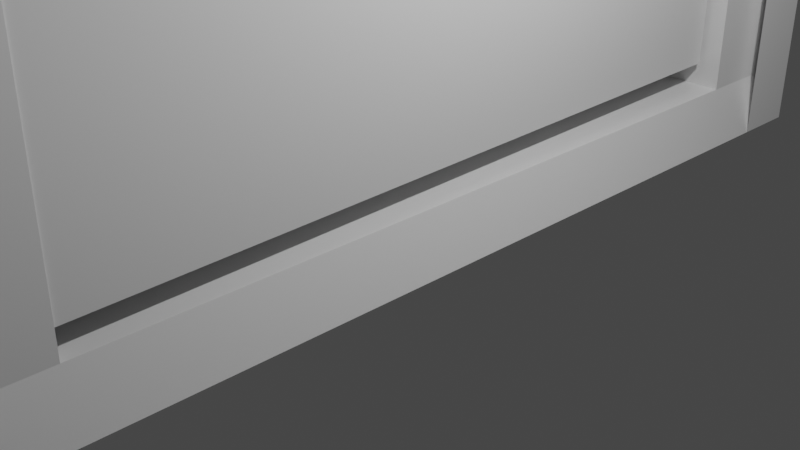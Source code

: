 # Source: door.blend  (saved by Blender 3.1.7; exported with 4.5.12 LTS)
import bpy
from mathutils import Matrix  # noqa: F401  (used for matrix-valued properties, if any)

bpy.ops.wm.read_factory_settings(use_empty=True)
scene = bpy.context.scene
scene.name = 'Scene'

# ---- collections
col_collection = bpy.data.collections.new('Collection'); scene.collection.children.link(col_collection)

# ---- materials (node trees are filled in below, after node groups)
mat_material = bpy.data.materials.new('Material')
mat_material.alpha_threshold = 0.0
mat_material.use_transparent_shadow = False
mat_material.line_color = (0.0, 0.0, 0.0, 1.0)

# ---- material node trees
mat_material.use_nodes = True; mat_material.node_tree.nodes.clear()
_N = mat_material.node_tree.nodes; _L = mat_material.node_tree.links
n0 = _N.new('ShaderNodeOutputMaterial'); n0.name = 'Material Output'; n0.location = (300, 300)
n1 = _N.new('ShaderNodeBsdfPrincipled'); n1.name = 'Principled BSDF'; n1.location = (10, 300)
n1.distribution = 'GGX'
n1.subsurface_method = 'RANDOM_WALK_SKIN'
n1.inputs[2].default_value = 0.4
n1.inputs[3].default_value = 1.45
n1.inputs[27].default_value = (0.0, 0.0, 0.0, 1.0)
n1.inputs[28].default_value = 1.0
_L.new(n1.outputs[0], n0.inputs[0])
n0.is_active_output = True

# ---- world
world_world = bpy.data.worlds.new('World'); scene.world = world_world
world_world.use_nodes = True; world_world.node_tree.nodes.clear()
_N = world_world.node_tree.nodes; _L = world_world.node_tree.links
n0 = _N.new('ShaderNodeOutputWorld'); n0.name = 'World Output'; n0.location = (300, 300)
n1 = _N.new('ShaderNodeBackground'); n1.name = 'Background'; n1.location = (10, 300)
n1.inputs[0].default_value = (0.05088, 0.05088, 0.05088, 1.0)
_L.new(n1.outputs[0], n0.inputs[0])
n0.is_active_output = True
world_world.color = (0.05088, 0.05088, 0.05088)
world_world.use_sun_shadow = False
world_world.sun_shadow_jitter_overblur = 0.0

# ---- cameras
cam_camera = bpy.data.cameras.new('Camera')
cam_camera.clip_end = 100.0
cam_camera.ortho_scale = 7.314

# ---- lights
light_light = bpy.data.lights.new('Light', 'POINT')
light_light.transmission_factor = 0.0
light_light.energy = 1000.0
light_light.shadow_soft_size = 0.1
light_light.shadow_maximum_resolution = 0.006
light_light.use_absolute_resolution = True

# ---- meshes
me_cube = bpy.data.meshes.new('Cube')
me_cube.from_pydata([(1.075, 0.9962, 0.5944), (1.075, 0.9962, -1.406), (1.075, -1.004, 0.5944), (1.075, -1.004, -1.406), (-0.5982, 0.6713, 0.4723), (-0.9252, 0.9962, 0.5944), (-0.9042, 0.6713, 0.4723), (-0.9252, 0.9962, -1.406), (-0.7615, -0.686, 0.4723), (-0.9252, -1.004, 0.5944), (-0.9042, 0.6713, -1.306), (-0.7615, -0.686, -1.306), (-0.9252, -1.004, -1.406), (1.075, 0.9962, 0.5327), (-0.9252, -1.004, 0.5327), (1.075, -1.004, 0.5327), (0.8431, -0.7135, 0.4729), (-0.9252, 0.9962, 0.5327), (0.8431, -0.7135, -1.306), (-0.9252, 0.864, -1.406), (-0.5982, 0.6713, -1.306), (1.075, 0.864, 0.5944), (-0.5982, -0.7135, -1.306), (-0.9252, 0.864, 0.5944), (1.075, 0.864, -1.406), (-0.5539, -0.7135, -1.306), (1.075, 0.864, 0.5327), (-0.5982, -0.7135, 0.4729), (-0.9252, 0.864, 0.5327), (-0.9252, -0.8624, -1.406), (-0.5539, -0.7135, 0.4729), (1.075, -0.8624, 0.5944), (1.075, -0.8624, 0.5327), (-0.9252, -0.8624, 0.5944), (1.075, -0.8624, -1.406), (-0.9252, -0.8624, 0.5327), (1.075, 0.9962, 0.5158), (1.075, -1.004, 0.5158), (-0.9252, 0.9962, 0.5158), (-0.9252, -1.004, 0.5158), (-0.9252, 0.864, 0.5158), (1.075, 0.864, 0.5158), (-0.9252, -0.8624, 0.5158), (1.075, -0.8624, 0.5158), (0.8511, -0.796, -1.337), (0.8511, 0.9303, -1.337), (0.8511, 0.9303, 0.5846), (0.8511, -0.796, 0.5846), (-0.9252, -0.7798, 0.5944), (1.075, -0.7798, -1.406), (-0.9252, -0.7798, 0.5327), (-0.9252, -0.7798, -1.406), (1.075, -0.7798, 0.5944), (1.075, -0.7798, 0.5327), (1.075, -0.7798, 0.5158), (-0.9252, -0.7798, 0.5158), (0.8511, -0.7135, -1.337), (0.8511, -0.7135, 0.5846), (-0.9252, 0.7049, 0.5944), (1.075, 0.7049, -1.406), (-0.9252, 0.7049, 0.5327), (-0.9252, 0.7049, 0.5158), (0.8511, 0.7713, -1.337), (-0.9252, 0.7049, -1.406), (1.075, 0.7049, 0.5944), (1.075, 0.7049, 0.5327), (1.075, 0.7049, 0.5158), (0.8511, 0.7713, 0.5846), (1.075, 0.9962, 0.4147), (1.075, -1.004, 0.4147), (-0.9252, 0.9962, 0.4147), (-0.9252, 0.864, 0.4147), (1.075, 0.864, 0.4147), (-0.9252, -0.8624, 0.4147), (1.075, -0.8624, 0.4147), (-0.9252, -1.004, 0.4147), (0.8511, 0.9303, 0.4835), (0.8511, -0.796, 0.4835), (0.8511, -0.7135, 0.4835), (-0.9252, -0.7798, 0.4147), (0.8511, 0.7713, 0.4835), (-0.9252, 0.7049, 0.4147), (-0.5539, -0.7135, 0.4835), (-0.5539, -0.7135, -1.337), (-0.5539, 0.7713, -1.337), (-0.5539, 0.7713, 0.4835), (-0.5982, -0.7135, 0.4835), (-0.5982, -0.7135, -1.337), (-0.5982, 0.7713, -1.337), (-0.5982, 0.7713, 0.4835), (-0.9252, -0.686, 0.4723), (-0.9252, -0.686, 0.4147), (-0.9252, 0.6713, 0.4723), (-0.9252, 0.6713, 0.4147), (-0.9252, -0.686, -1.306), (-0.9252, 0.6713, -1.306), (-0.5982, -0.686, 0.4723), (-0.5982, -0.686, -1.306), (-0.5982, 0.6713, -1.306), (0.8431, -0.7135, 0.4729), (0.8431, -0.7135, -1.306), (-0.5539, -0.7135, -1.306), (-0.5539, -0.7135, 0.4729), (-0.5982, -0.6997, -1.306), (-0.5982, -0.7135, -1.306), (-0.5982, -0.7135, 0.4729), (-0.5982, -0.7005, 0.4729), (-0.5982, -0.6997, 0.4726), (-0.5982, -0.686, -1.306), (-0.5982, -0.686, 0.4723), (-0.5982, -0.686, 0.4723), (-0.5982, -0.686, -1.306), (-0.5982, -0.3479, 0.4727), (-0.5982, -0.3467, 0.4723), (-0.5982, 0.6713, -1.306), (-0.5982, 0.7352, 0.4727), (-0.5982, 0.7352, -1.306), (-0.9042, 0.6713, 0.4723), (-0.5982, 0.6713, 0.4723), (-0.5982, 0.6713, 0.4723), (-0.9042, 0.6713, -1.306), (-0.7615, -0.686, -1.306), (-0.7615, -0.686, 0.4723)], [], [(31, 33, 9, 2), (15, 2, 9, 14), (28, 23, 5, 17), (29, 34, 3, 12), (32, 31, 2, 15), (17, 5, 0, 13), (38, 17, 13, 36), (43, 32, 15, 37), (40, 28, 17, 38), (37, 15, 14, 39), (61, 60, 28, 40), (36, 13, 26, 41), (13, 0, 21, 26), (7, 1, 24, 19), (60, 58, 23, 28), (0, 5, 23, 21), (14, 9, 33, 35), (39, 14, 35, 42), (54, 53, 32, 43), (53, 52, 31, 32), (51, 49, 34, 29), (52, 48, 33, 31), (75, 39, 42, 73), (68, 36, 41, 72), (81, 61, 40, 71), (69, 37, 39, 75), (71, 40, 38, 70), (74, 43, 37, 69), (70, 38, 36, 68), (59, 24, 45, 62), (78, 57, 47, 77), (54, 43, 47, 57), (72, 41, 46, 76), (74, 34, 44, 77), (66, 54, 57, 67), (80, 67, 57, 78), (34, 49, 56, 44), (73, 42, 55, 79), (64, 58, 48, 52), (63, 59, 49, 51), (65, 64, 52, 53), (66, 65, 53, 54), (35, 33, 48, 50), (42, 35, 50, 55), (41, 26, 65, 66), (26, 21, 64, 65), (19, 24, 59, 63), (21, 23, 58, 64), (76, 46, 67, 80), (41, 66, 67, 46), (49, 59, 62, 56), (91, 79, 55, 61, 81, 93, 92, 90), (50, 48, 58, 60), (55, 50, 60, 61), (93, 81, 63, 51, 79, 91, 94, 95), (45, 76, 80, 62), (29, 73, 79, 51), (102, 82, 78, 56, 83, 101, 100, 99), (43, 74, 77, 47), (24, 72, 76, 45), (56, 78, 77, 44), (7, 70, 68, 1), (34, 74, 69, 3), (19, 71, 70, 7), (3, 69, 75, 12), (63, 81, 71, 19), (1, 68, 72, 24), (12, 75, 73, 29), (84, 85, 89, 88), (56, 62, 84, 83), (80, 78, 82, 85), (62, 80, 85, 84), (109, 96, 86, 105, 106, 107, 103, 104, 87, 97, 108, 111, 110), (114, 98, 97, 87, 88, 89, 86, 96, 113, 112, 115, 116), (101, 83, 87, 104), (105, 86, 82, 102), (85, 82, 86, 89), (83, 84, 88, 87), (119, 92, 93, 95, 98, 114, 120, 117, 118), (97, 94, 91, 90, 96, 109, 122, 121, 108), (95, 94, 97, 98), (92, 119, 113, 96, 90), (120, 10, 6, 117), (8, 11, 121, 122), (18, 16, 99, 100), (121, 11, 111, 108), (22, 25, 18, 100, 101, 104, 103), (20, 10, 120, 114, 116), (16, 30, 27, 106, 105, 102, 99), (30, 16, 18, 25), (106, 27, 22, 103, 107), (4, 20, 116, 115, 112, 113, 119, 118), (27, 30, 25, 22), (6, 10, 20, 4), (111, 11, 8, 110), (110, 8, 122, 109), (6, 4, 118, 117)])
_uv = me_cube.uv_layers.new(name='UVMap')
_uv.uv.foreach_set('vector', [0.625, 0.7323, 0.875, 0.7323, 0.875, 0.75, 0.625, 0.75, 0.6173, 0.75, 0.625, 0.75, 0.625, 1.0, 0.6173, 1.0, 0.6173, 0.2335, 0.625, 0.2335, 0.625, 0.25, 0.6173, 0.25, 0.125, 0.7323, 0.375, 0.7323, 0.375, 0.75, 0.125, 0.75, 0.6173, 0.7323, 0.625, 0.7323, 0.625, 0.75, 0.6173, 0.75, 0.6173, 0.25, 0.625, 0.25, 0.625, 0.5, 0.6173, 0.5, 0.6152, 0.25, 0.6173, 0.25, 0.6173, 0.5, 0.6152, 0.5, 0.6152, 0.7323, 0.6173, 0.7323, 0.6173, 0.75, 0.6152, 0.75, 0.6152, 0.2335, 0.6173, 0.2335, 0.6173, 0.25, 0.6152, 0.25, 0.6152, 0.75, 0.6173, 0.75, 0.6173, 1.0, 0.6152, 1.0, 0.6152, 0.2136, 0.6173, 0.2136, 0.6173, 0.2335, 0.6152, 0.2335, 0.6152, 0.5, 0.6173, 0.5, 0.6173, 0.5165, 0.6152, 0.5165, 0.6173, 0.5, 0.625, 0.5, 0.625, 0.5165, 0.6173, 0.5165, 0.125, 0.5, 0.375, 0.5, 0.375, 0.5165, 0.125, 0.5165, 0.6173, 0.2136, 0.625, 0.2136, 0.625, 0.2335, 0.6173, 0.2335, 0.625, 0.5, 0.875, 0.5, 0.875, 0.5165, 0.625, 0.5165, 0.6173, 0.0, 0.625, 0.0, 0.625, 0.01767, 0.6173, 0.01767, 0.6152, 0.0, 0.6173, 0.0, 0.6173, 0.01767, 0.6152, 0.01767, 0.6152, 0.722, 0.6173, 0.722, 0.6173, 0.7323, 0.6152, 0.7323, 0.6173, 0.722, 0.625, 0.722, 0.625, 0.7323, 0.6173, 0.7323, 0.125, 0.722, 0.375, 0.722, 0.375, 0.7323, 0.125, 0.7323, 0.625, 0.722, 0.875, 0.722, 0.875, 0.7323, 0.625, 0.7323, 0.6025, 0.0, 0.6152, 0.0, 0.6152, 0.01767, 0.6025, 0.01767, 0.6025, 0.5, 0.6152, 0.5, 0.6152, 0.5165, 0.6025, 0.5165, 0.6025, 0.2136, 0.6152, 0.2136, 0.6152, 0.2335, 0.6025, 0.2335, 0.6025, 0.75, 0.6152, 0.75, 0.6152, 1.0, 0.6025, 1.0, 0.6025, 0.2335, 0.6152, 0.2335, 0.6152, 0.25, 0.6025, 0.25, 0.6025, 0.7323, 0.6152, 0.7323, 0.6152, 0.75, 0.6025, 0.75, 0.6025, 0.25, 0.6152, 0.25, 0.6152, 0.5, 0.6025, 0.5, 0.375, 0.5364, 0.375, 0.5165, 0.375, 0.5165, 0.375, 0.5364, 0.6025, 0.722, 0.6152, 0.722, 0.6152, 0.7323, 0.6025, 0.7323, 0.6152, 0.722, 0.6152, 0.7323, 0.6152, 0.7323, 0.6152, 0.722, 0.6025, 0.5165, 0.6152, 0.5165, 0.6152, 0.5165, 0.6025, 0.5165, 0.6025, 0.7323, 0.375, 0.7323, 0.375, 0.7323, 0.6025, 0.7323, 0.6152, 0.5364, 0.6152, 0.722, 0.6152, 0.722, 0.6152, 0.5364, 0.6025, 0.5364, 0.6152, 0.5364, 0.6152, 0.722, 0.6025, 0.722, 0.375, 0.7323, 0.375, 0.722, 0.375, 0.722, 0.375, 0.7323, 0.6025, 0.01767, 0.6152, 0.01767, 0.6152, 0.02799, 0.6025, 0.02799, 0.625, 0.5364, 0.875, 0.5364, 0.875, 0.722, 0.625, 0.722, 0.125, 0.5364, 0.375, 0.5364, 0.375, 0.722, 0.125, 0.722, 0.6173, 0.5364, 0.625, 0.5364, 0.625, 0.722, 0.6173, 0.722, 0.6152, 0.5364, 0.6173, 0.5364, 0.6173, 0.722, 0.6152, 0.722, 0.6173, 0.01767, 0.625, 0.01767, 0.625, 0.02799, 0.6173, 0.02799, 0.6152, 0.01767, 0.6173, 0.01767, 0.6173, 0.02799, 0.6152, 0.02799, 0.6152, 0.5165, 0.6173, 0.5165, 0.6173, 0.5364, 0.6152, 0.5364, 0.6173, 0.5165, 0.625, 0.5165, 0.625, 0.5364, 0.6173, 0.5364, 0.125, 0.5165, 0.375, 0.5165, 0.375, 0.5364, 0.125, 0.5364, 0.625, 0.5165, 0.875, 0.5165, 0.875, 0.5364, 0.625, 0.5364, 0.6025, 0.5165, 0.6152, 0.5165, 0.6152, 0.5364, 0.6025, 0.5364, 0.6152, 0.5165, 0.6152, 0.5364, 0.6152, 0.5364, 0.6152, 0.5165, 0.375, 0.722, 0.375, 0.5364, 0.375, 0.5364, 0.375, 0.722, 0.6025, 0.03972, 0.6025, 0.02799, 0.6152, 0.02799, 0.6152, 0.2136, 0.6025, 0.2136, 0.6025, 0.2094, 0.6097, 0.2094, 0.6097, 0.03972, 0.6173, 0.02799, 0.625, 0.02799, 0.625, 0.2136, 0.6173, 0.2136, 0.6152, 0.02799, 0.6173, 0.02799, 0.6173, 0.2136, 0.6152, 0.2136, 0.6025, 0.2094, 0.6025, 0.2136, 0.375, 0.2136, 0.375, 0.02799, 0.6025, 0.02799, 0.6025, 0.03972, 0.3874, 0.03972, 0.3874, 0.2094, 0.375, 0.5165, 0.6025, 0.5165, 0.6025, 0.5364, 0.375, 0.5364, 0.375, 0.01767, 0.6025, 0.01767, 0.6025, 0.02799, 0.375, 0.02799, 0.6012, 0.722, 0.6025, 0.722, 0.6025, 0.722, 0.375, 0.722, 0.375, 0.722, 0.3789, 0.722, 0.3789, 0.722, 0.6012, 0.722, 0.6152, 0.7323, 0.6025, 0.7323, 0.6025, 0.7323, 0.6152, 0.7323, 0.375, 0.5165, 0.6025, 0.5165, 0.6025, 0.5165, 0.375, 0.5165, 0.375, 0.722, 0.6025, 0.722, 0.6025, 0.7323, 0.375, 0.7323, 0.375, 0.25, 0.6025, 0.25, 0.6025, 0.5, 0.375, 0.5, 0.375, 0.7323, 0.6025, 0.7323, 0.6025, 0.75, 0.375, 0.75, 0.375, 0.2335, 0.6025, 0.2335, 0.6025, 0.25, 0.375, 0.25, 0.375, 0.75, 0.6025, 0.75, 0.6025, 1.0, 0.375, 1.0, 0.375, 0.2136, 0.6025, 0.2136, 0.6025, 0.2335, 0.375, 0.2335, 0.375, 0.5, 0.6025, 0.5, 0.6025, 0.5165, 0.375, 0.5165, 0.375, 0.0, 0.6025, 0.0, 0.6025, 0.01767, 0.375, 0.01767, 0.375, 0.5364, 0.6025, 0.5364, 0.6025, 0.5364, 0.375, 0.5364, 0.375, 0.722, 0.375, 0.5364, 0.375, 0.5364, 0.375, 0.722, 0.6025, 0.5364, 0.6025, 0.722, 0.6025, 0.722, 0.6025, 0.5364, 0.375, 0.5364, 0.6025, 0.5364, 0.6025, 0.5364, 0.375, 0.5364, 0.6011, 0.7186, 0.6011, 0.7186, 0.6025, 0.722, 0.6012, 0.722, 0.6012, 0.7204, 0.6012, 0.7203, 0.3789, 0.7203, 0.3789, 0.722, 0.375, 0.722, 0.3788, 0.7186, 0.3789, 0.7186, 0.3789, 0.7186, 0.6011, 0.7186, 0.3789, 0.5489, 0.3788, 0.5489, 0.3788, 0.7186, 0.375, 0.722, 0.375, 0.5364, 0.6025, 0.5364, 0.6025, 0.722, 0.6011, 0.7186, 0.6011, 0.6762, 0.6012, 0.6763, 0.6012, 0.5409, 0.3789, 0.5409, 0.3789, 0.722, 0.375, 0.722, 0.375, 0.722, 0.3789, 0.722, 0.6012, 0.722, 0.6025, 0.722, 0.6025, 0.722, 0.6012, 0.722, 0.6025, 0.5364, 0.6025, 0.722, 0.6025, 0.722, 0.6025, 0.5364, 0.375, 0.722, 0.375, 0.5364, 0.375, 0.5364, 0.375, 0.722, 0.625, 0.3499, 0.625, 0.3377, 0.6169, 0.3377, 0.375, 0.3377, 0.375, 0.3499, 0.3751, 0.3499, 0.3751, 0.3385, 0.625, 0.3385, 0.625, 0.3499, 0.375, 0.9001, 0.375, 0.9123, 0.6169, 0.9123, 0.625, 0.9123, 0.625, 0.9001, 0.625, 0.9001, 0.625, 0.9062, 0.3751, 0.9062, 0.3751, 0.9001, 0.2127, 0.5, 0.2127, 0.75, 0.2249, 0.75, 0.2249, 0.5, 0.7873, 0.5, 0.7751, 0.5, 0.7751, 0.6875, 0.7751, 0.75, 0.7873, 0.75, 0.375, 0.2362, 0.375, 0.2362, 0.6249, 0.2362, 0.6249, 0.2362, 0.6249, 0.01514, 0.375, 0.01514, 0.375, 0.01514, 0.6249, 0.01514, 0.375, 0.7399, 0.625, 0.7399, 0.625, 0.7399, 0.375, 0.7399, 0.125, 0.7349, 0.125, 0.7349, 0.1505, 0.7349, 0.1505, 0.7349, 0.15, 0.7394, 0.157, 0.7394, 0.375, 0.7399, 0.375, 0.7399, 0.157, 0.7394, 0.15, 0.7394, 0.1503, 0.7372, 0.1728, 0.5139, 0.125, 0.5138, 0.125, 0.5138, 0.1728, 0.5139, 0.1738, 0.5035, 0.625, 0.7399, 0.843, 0.7394, 0.85, 0.7394, 0.8497, 0.7373, 0.85, 0.7394, 0.843, 0.7394, 0.625, 0.7399, 0.6012, 0.722, 0.6012, 0.722, 0.3789, 0.722, 0.3789, 0.722, 0.6012, 0.7204, 0.6012, 0.722, 0.3789, 0.722, 0.3789, 0.7203, 0.6012, 0.7203, 0.6011, 0.5489, 0.3789, 0.5489, 0.3789, 0.5409, 0.6012, 0.5409, 0.6012, 0.6763, 0.6011, 0.6762, 0.6011, 0.5489, 0.6011, 0.5489, 0.6012, 0.722, 0.6012, 0.722, 0.3789, 0.722, 0.3789, 0.722, 0.625, 0.3385, 0.3751, 0.3385, 0.3751, 0.3499, 0.625, 0.3499, 0.3751, 0.9001, 0.3751, 0.9062, 0.625, 0.9062, 0.625, 0.9001, 0.7751, 0.75, 0.7812, 0.75, 0.7812, 0.75, 0.7751, 0.75, 0.7865, 0.5, 0.7751, 0.5, 0.7751, 0.5, 0.7865, 0.5])
me_cube.materials.append(mat_material)
me_cube.use_remesh_preserve_volume = False
me_cube.use_remesh_preserve_attributes = False
me_cube.use_mirror_vertex_groups = False
me_cube.update()
me_cube_001 = bpy.data.meshes.new('Cube.001')
me_cube_001.from_pydata([(-2.259, 0.2576, -1.08), (-2.259, 0.2576, 0.9202), (-2.259, 2.258, -1.08), (-2.259, 2.258, 0.9202), (-0.2593, 0.2576, -1.08), (-1.877, 2.147, 0.9195), (-0.2593, 0.2576, 0.9202), (-0.2593, 2.258, -1.08), (-2.259, 2.147, 0.9195), (-0.2593, 2.258, 0.9202), (-2.259, 0.3787, 0.9195), (-2.259, 2.147, -1.08), (-2.259, 0.3787, -1.08), (-0.2593, 0.3382, 0.9202), (-0.2593, 0.3382, -1.08), (-1.877, 2.147, -1.08), (-2.059, 0.3424, -1.08), (-2.004, 0.3423, -1.08), (-2.059, 0.3424, 0.9202), (-2.004, 0.3423, 0.9202), (-2.055, 0.3782, 0.9195), (-0.2593, 0.3382, 0.9202), (-0.2593, 0.3382, -1.08), (-2.004, 0.3423, -1.08), (-2.004, 0.3423, 0.9202), (-2.057, 0.3603, -1.08), (-2.059, 0.3424, -1.08), (-2.059, 0.3424, 0.9202), (-2.057, 0.3593, 0.9202), (-2.057, 0.3603, 0.9199), (-2.055, 0.3782, -1.08), (-2.011, 0.8188, 0.92), (-2.011, 0.8203, 0.9195), (-1.877, 2.147, -1.08), (-1.869, 2.23, 0.92), (-1.869, 2.23, -1.08), (-2.259, 2.147, 0.9195), (-1.877, 2.147, 0.9195), (-2.259, 2.147, -1.08), (-2.259, 0.3787, -1.08), (-2.259, 0.3787, 0.9195), (-1.866, 2.258, 0.9202), (-1.866, 2.258, -1.08), (-0.2593, 0.3382, 0.9202), (-0.2593, 0.3382, -1.08), (-2.059, 0.3424, 0.9202), (-2.056, 0.3762, 0.9202), (-2.004, 0.3423, 0.9202), (-0.34, 0.3384, -1.08), (-2.149, 2.147, -1.08), (-2.259, 2.147, 0.8101), (-2.259, 0.3787, -0.9587), (-2.259, 0.3787, 0.9195), (-2.259, 2.147, 0.9195), (-0.34, 0.3384, -1.08), (-2.259, 2.147, 0.8101), (-2.149, 2.147, -1.08), (-2.259, 0.3787, -0.9587), (-2.259, 2.147, 0.8101)], [], [(53, 36, 50, 38, 39, 51, 40, 52), (12, 0, 1, 3, 2, 11, 55, 8, 36, 53, 52, 40, 10, 57), (50, 36, 55, 58, 11, 38), (41, 9, 7, 42), (2, 3, 41, 42), (44, 7, 9, 43), (43, 6, 4, 44), (4, 6, 1, 0), (42, 7, 44, 22, 48, 23, 26, 25, 30, 39, 38, 49, 33, 35), (2, 42, 35, 15, 56, 11), (4, 0, 12, 30, 25, 16, 17, 54, 14, 22, 44), (41, 3, 1, 6, 43, 47, 45, 46), (47, 43, 9, 41, 46, 45), (47, 24, 21, 22, 44, 43), (46, 20, 30, 25, 29, 28, 27, 45), (35, 34, 31, 32, 20, 46, 41, 42), (45, 27, 24, 47), (20, 32, 37, 53, 52), (36, 8, 55, 58, 50), (55, 11, 38, 50, 58), (57, 10, 40, 51), (39, 12, 57, 51), (13, 14, 22, 21), (39, 30, 12), (23, 48, 54, 17, 16, 25, 26), (48, 22, 14, 54), (15, 35, 33, 49, 56), (49, 38, 11, 56), (18, 19, 13, 21, 24, 27, 28), (54, 14, 13, 19, 17), (18, 28, 29, 25, 16), (5, 37, 32, 31, 34, 35, 15), (18, 16, 17, 19), (55, 8, 5, 15, 56, 11), (57, 12, 30, 20, 10), (40, 10, 20), (8, 36, 37, 5)])
_uv = me_cube_001.uv_layers.new(name='UVMap')
_uv.uv.foreach_set('vector', [0.6249, 0.2362, 0.6249, 0.2362, 0.6112, 0.2362, 0.375, 0.2362, 0.375, 0.01514, 0.3901, 0.01514, 0.6249, 0.01514, 0.6249, 0.01514, 0.375, 0.01514, 0.375, 0.0, 0.625, 0.0, 0.625, 0.25, 0.375, 0.25, 0.375, 0.2362, 0.6112, 0.2362, 0.6249, 0.2362, 0.6249, 0.2362, 0.6249, 0.2362, 0.6249, 0.01514, 0.6249, 0.01514, 0.6249, 0.01514, 0.3901, 0.01514, 0.6112, 0.2362, 0.6249, 0.2362, 0.6112, 0.2362, 0.6112, 0.2362, 0.375, 0.2362, 0.375, 0.2362, 0.625, 0.2992, 0.625, 0.5, 0.375, 0.5, 0.375, 0.2992, 0.375, 0.25, 0.625, 0.25, 0.625, 0.2992, 0.375, 0.2992, 0.375, 0.7399, 0.375, 0.5, 0.625, 0.5, 0.625, 0.7399, 0.625, 0.7399, 0.625, 0.75, 0.375, 0.75, 0.375, 0.7399, 0.375, 0.75, 0.625, 0.75, 0.625, 1.0, 0.375, 1.0, 0.1742, 0.5, 0.375, 0.5, 0.375, 0.7399, 0.375, 0.7399, 0.3649, 0.7399, 0.157, 0.7394, 0.15, 0.7394, 0.1503, 0.7372, 0.1505, 0.7349, 0.125, 0.7349, 0.125, 0.5138, 0.1388, 0.5138, 0.1728, 0.5139, 0.1738, 0.5035, 0.125, 0.5, 0.1742, 0.5, 0.1738, 0.5035, 0.1728, 0.5139, 0.1388, 0.5138, 0.125, 0.5138, 0.375, 0.75, 0.125, 0.75, 0.125, 0.7349, 0.1505, 0.7349, 0.1503, 0.7372, 0.15, 0.7394, 0.157, 0.7394, 0.3649, 0.7399, 0.375, 0.7399, 0.375, 0.7399, 0.375, 0.7399, 0.8258, 0.5, 0.875, 0.5, 0.875, 0.75, 0.625, 0.75, 0.625, 0.7399, 0.843, 0.7394, 0.85, 0.7394, 0.8495, 0.7352, 0.843, 0.7394, 0.625, 0.7399, 0.625, 0.5, 0.8258, 0.5, 0.8495, 0.7352, 0.85, 0.7394, 0.6012, 0.722, 0.6012, 0.722, 0.6012, 0.722, 0.3789, 0.722, 0.3789, 0.722, 0.6012, 0.722, 0.6012, 0.7188, 0.6011, 0.7186, 0.3789, 0.7186, 0.3789, 0.7203, 0.6012, 0.7203, 0.6012, 0.7204, 0.6012, 0.722, 0.6012, 0.722, 0.3789, 0.5409, 0.6012, 0.5409, 0.6012, 0.6763, 0.6011, 0.6762, 0.6011, 0.7186, 0.6012, 0.7188, 0.6012, 0.5383, 0.3789, 0.5383, 0.6012, 0.722, 0.6012, 0.722, 0.6012, 0.722, 0.6012, 0.722, 0.7751, 0.75, 0.7751, 0.6875, 0.7751, 0.5, 0.7865, 0.5, 0.7812, 0.75, 0.6249, 0.2362, 0.6249, 0.2362, 0.6112, 0.2362, 0.6112, 0.2362, 0.6112, 0.2362, 0.6112, 0.2362, 0.375, 0.2362, 0.375, 0.2362, 0.6112, 0.2362, 0.6112, 0.2362, 0.3901, 0.01514, 0.6249, 0.01514, 0.6249, 0.01514, 0.3901, 0.01514, 0.375, 0.01514, 0.375, 0.01514, 0.3901, 0.01514, 0.3901, 0.01514, 0.625, 0.7399, 0.375, 0.7399, 0.375, 0.7399, 0.625, 0.7399, 0.125, 0.7349, 0.1505, 0.7349, 0.125, 0.7349, 0.157, 0.7394, 0.3649, 0.7399, 0.3649, 0.7399, 0.157, 0.7394, 0.15, 0.7394, 0.1503, 0.7372, 0.15, 0.7394, 0.3649, 0.7399, 0.375, 0.7399, 0.375, 0.7399, 0.3649, 0.7399, 0.1728, 0.5139, 0.1738, 0.5035, 0.1728, 0.5139, 0.1388, 0.5138, 0.1388, 0.5138, 0.1388, 0.5138, 0.125, 0.5138, 0.125, 0.5138, 0.1388, 0.5138, 0.85, 0.7394, 0.843, 0.7394, 0.625, 0.7399, 0.625, 0.7399, 0.843, 0.7394, 0.85, 0.7394, 0.8497, 0.7373, 0.3789, 0.722, 0.3789, 0.722, 0.6012, 0.722, 0.6012, 0.722, 0.3789, 0.722, 0.6012, 0.722, 0.6012, 0.7204, 0.6012, 0.7203, 0.3789, 0.7203, 0.3789, 0.722, 0.6011, 0.5489, 0.6011, 0.5489, 0.6011, 0.6762, 0.6012, 0.6763, 0.6012, 0.5409, 0.3789, 0.5409, 0.3789, 0.5489, 0.6012, 0.722, 0.3789, 0.722, 0.3789, 0.722, 0.6012, 0.722, 0.6113, 0.3385, 0.625, 0.3385, 0.625, 0.3499, 0.3751, 0.3499, 0.3751, 0.3418, 0.3751, 0.3385, 0.3902, 0.9062, 0.3751, 0.9062, 0.3751, 0.9001, 0.625, 0.9001, 0.625, 0.9062, 0.7812, 0.75, 0.7812, 0.75, 0.7751, 0.75, 0.7865, 0.5, 0.7865, 0.5, 0.7751, 0.5, 0.7751, 0.5])
me_cube_001.use_remesh_fix_poles = True
me_cube_001.use_remesh_preserve_attributes = False
me_cube_001.update()

# ---- objects
ob_cube = bpy.data.objects.new('Cube', me_cube)
ob_light = bpy.data.objects.new('Light', light_light)
ob_camera = bpy.data.objects.new('Camera', cam_camera)
ob_cube_001 = bpy.data.objects.new('Cube.001', me_cube_001)

# ---- transforms, parenting, visibility, modifiers, constraints
ob_cube.location = (-0.06435, 0.1386, 12.92)
ob_cube.scale = (0.8601, 5.862, 9.353)
ob_cube.lock_rotations_4d = False
ob_cube.empty_display_type = 'ARROWS'
ob_cube.lineart.crease_threshold = 0.0
ob_light.location = (4.076, 1.005, 5.904)
ob_light.rotation_euler = (0.6503, 0.05522, 1.866)
ob_light.lock_rotations_4d = False
ob_light.empty_display_type = 'ARROWS'
ob_light.color = (0.0, 0.0, 0.0, 0.0)
ob_light.lineart.crease_threshold = 0.0
ob_camera.location = (7.359, -6.926, 4.958)
ob_camera.rotation_euler = (1.109, 0.0, 0.8149)
ob_camera.lock_rotations_4d = False
ob_camera.empty_display_type = 'ARROWS'
ob_camera.color = (0.0, 0.0, 0.0, 0.0)
ob_camera.display_type = 'WIRE'
ob_camera.lineart.crease_threshold = 0.0
ob_cube_001.location = (0.8629, -5.562, 9.693)
ob_cube_001.rotation_euler = (0.0, -0.0, 0.02472)
ob_cube_001.scale = (0.6888, 4.499, 8.317)
_c = ob_cube_001.constraints.new('LIMIT_ROTATION'); _c.name = 'Limit Rotation'
_c.use_limit_x = True
_c.use_limit_y = True
_c.use_legacy_behavior = True

# ---- collection membership
col_collection.objects.link(ob_cube)
col_collection.objects.link(ob_light)
col_collection.objects.link(ob_camera)
col_collection.objects.link(ob_cube_001)

# ---- scene / render settings (as saved in the file)
scene.camera = ob_camera
scene.frame_start = 1; scene.frame_end = 250; scene.frame_set(135)
scene.render.engine = 'BLENDER_EEVEE_NEXT'
scene.cycles.sampling_pattern = 'TABULATED_SOBOL'
scene.cycles.use_light_tree = False
scene.view_settings.view_transform = 'Filmic'
bpy.context.view_layer.update()
